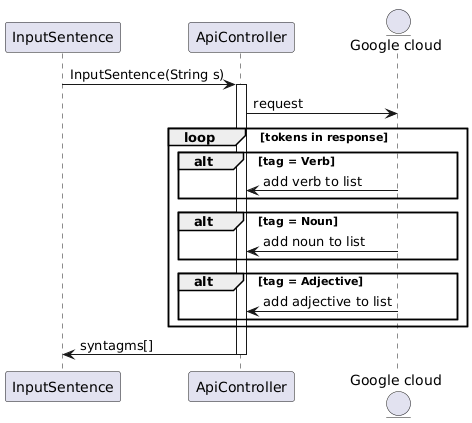

The diagram above was rendered by PlantUML. Its source (embedded in the PNG):
@startuml
participant "InputSentence" as is
participant "ApiController" as ac
entity "Google cloud" as c

is -> ac : InputSentence(String s)

activate ac

ac -> c : request

loop tokens in response

alt tag = Verb
ac <- c : add verb to list
end

alt tag = Noun
ac <- c : add noun to list
end

alt tag = Adjective
ac <- c : add adjective to list
end

end
is <- ac : syntagms[]

deactivate ac
@enduml